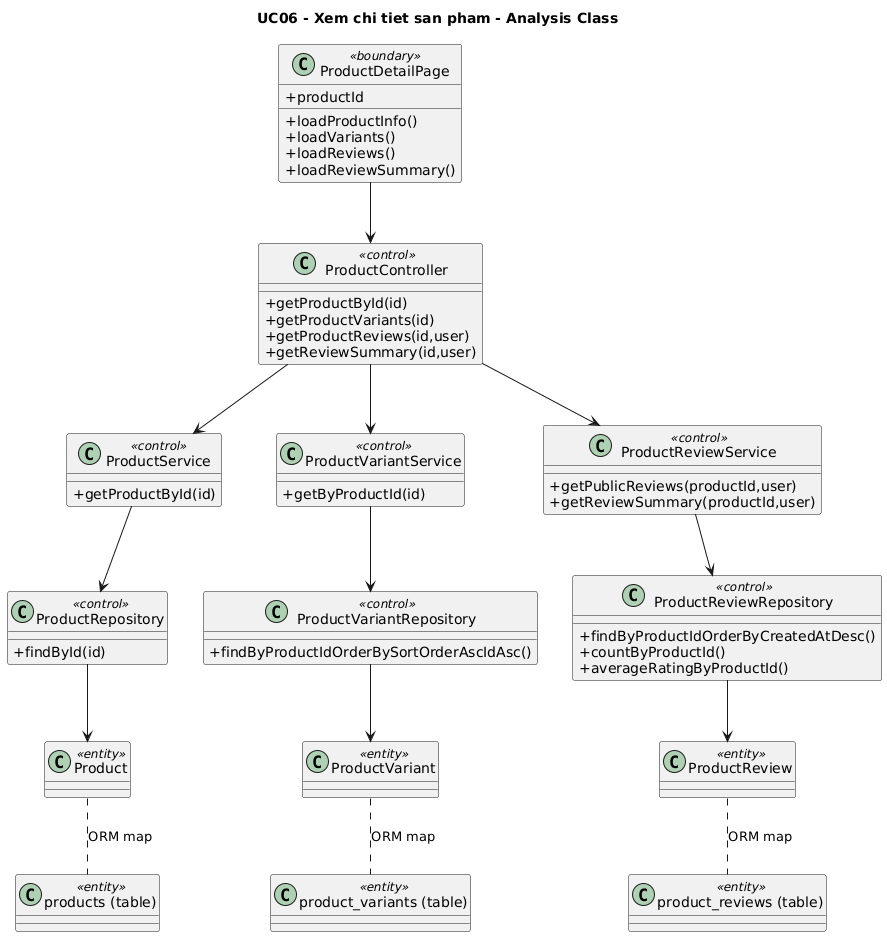

The diagram above was rendered by PlantUML. Its source (embedded in the PNG):
@startuml UC06_analysis
title UC06 - Xem chi tiet san pham - Analysis Class
skinparam classAttributeIconSize 0

class ProductDetailPage <<boundary>> {
  +productId
  +loadProductInfo()
  +loadVariants()
  +loadReviews()
  +loadReviewSummary()
}
class ProductController <<control>> {
  +getProductById(id)
  +getProductVariants(id)
  +getProductReviews(id,user)
  +getReviewSummary(id,user)
}
class ProductService <<control>> {
  +getProductById(id)
}
class ProductVariantService <<control>> {
  +getByProductId(id)
}
class ProductReviewService <<control>> {
  +getPublicReviews(productId,user)
  +getReviewSummary(productId,user)
}
class ProductRepository <<control>> {
  +findById(id)
}
class ProductVariantRepository <<control>> {
  +findByProductIdOrderBySortOrderAscIdAsc()
}
class ProductReviewRepository <<control>> {
  +findByProductIdOrderByCreatedAtDesc()
  +countByProductId()
  +averageRatingByProductId()
}
class Product <<entity>>
class ProductVariant <<entity>>
class ProductReview <<entity>>
class "products (table)" as ProductsTable <<entity>>
class "product_variants (table)" as VariantTable <<entity>>
class "product_reviews (table)" as ReviewTable <<entity>>

ProductDetailPage --> ProductController
ProductController --> ProductService
ProductController --> ProductVariantService
ProductController --> ProductReviewService
ProductService --> ProductRepository
ProductVariantService --> ProductVariantRepository
ProductReviewService --> ProductReviewRepository
ProductRepository --> Product
ProductVariantRepository --> ProductVariant
ProductReviewRepository --> ProductReview
Product .. ProductsTable : ORM map
ProductVariant .. VariantTable : ORM map
ProductReview .. ReviewTable : ORM map
@enduml